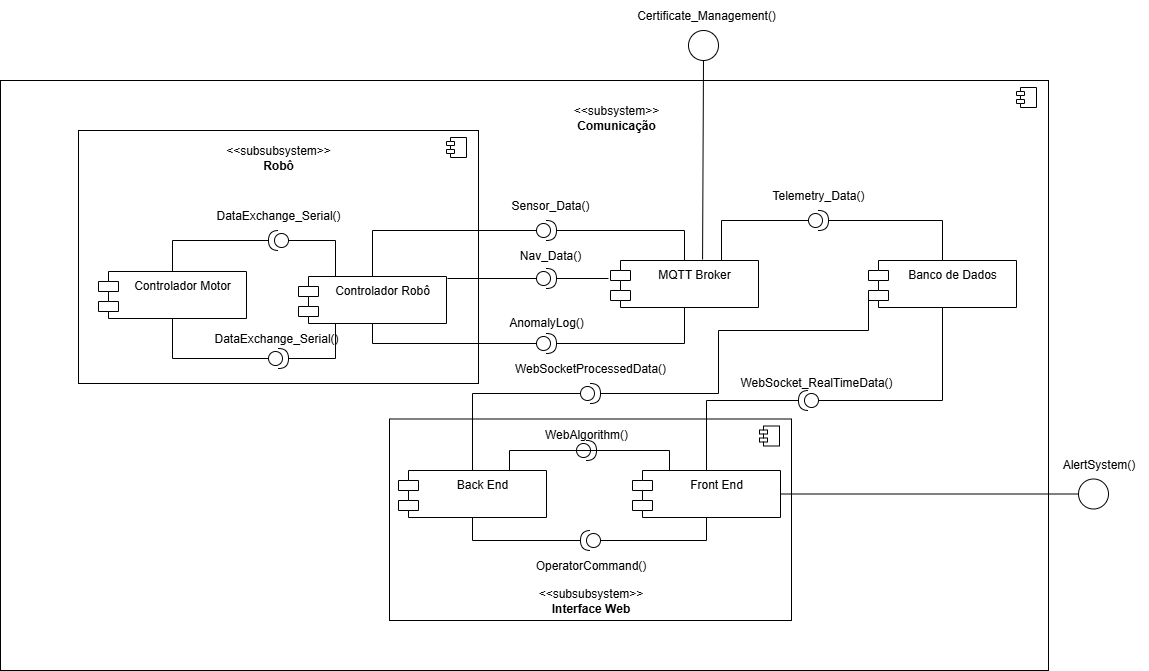

The diagram above was exported from draw.io. Its source (the exported page's mxGraphModel, read from the mxfile embedded in the PNG):
<mxGraphModel dx="1385" dy="746" grid="1" gridSize="10" guides="1" tooltips="1" connect="1" arrows="1" fold="1" page="1" pageScale="1" pageWidth="827" pageHeight="1169" math="0" shadow="0">
  <root>
    <mxCell id="0" />
    <mxCell id="1" parent="0" />
    <mxCell id="iMbIFL-uQb3zZ6uJrxUJ-1" value="" style="html=1;dropTarget=0;whiteSpace=wrap;" parent="1" vertex="1">
      <mxGeometry x="392" y="100" width="1048" height="590" as="geometry" />
    </mxCell>
    <mxCell id="iMbIFL-uQb3zZ6uJrxUJ-2" value="" style="shape=module;jettyWidth=8;jettyHeight=4;" parent="iMbIFL-uQb3zZ6uJrxUJ-1" vertex="1">
      <mxGeometry x="1" width="20" height="20" relative="1" as="geometry">
        <mxPoint x="-32" y="7" as="offset" />
      </mxGeometry>
    </mxCell>
    <mxCell id="iMbIFL-uQb3zZ6uJrxUJ-117" value="" style="html=1;dropTarget=0;whiteSpace=wrap;" parent="1" vertex="1">
      <mxGeometry x="781" y="438.5" width="402" height="201.5" as="geometry" />
    </mxCell>
    <mxCell id="iMbIFL-uQb3zZ6uJrxUJ-118" value="" style="shape=module;jettyWidth=8;jettyHeight=4;" parent="iMbIFL-uQb3zZ6uJrxUJ-117" vertex="1">
      <mxGeometry x="1" width="20" height="20" relative="1" as="geometry">
        <mxPoint x="-32" y="7" as="offset" />
      </mxGeometry>
    </mxCell>
    <mxCell id="iMbIFL-uQb3zZ6uJrxUJ-55" value="" style="html=1;dropTarget=0;whiteSpace=wrap;" parent="1" vertex="1">
      <mxGeometry x="470" y="150" width="400" height="253" as="geometry" />
    </mxCell>
    <mxCell id="iMbIFL-uQb3zZ6uJrxUJ-56" value="" style="shape=module;jettyWidth=8;jettyHeight=4;" parent="iMbIFL-uQb3zZ6uJrxUJ-55" vertex="1">
      <mxGeometry x="1" width="20" height="20" relative="1" as="geometry">
        <mxPoint x="-32" y="7" as="offset" />
      </mxGeometry>
    </mxCell>
    <mxCell id="iMbIFL-uQb3zZ6uJrxUJ-4" value="Controlador Motor" style="shape=module;align=left;spacingLeft=20;align=center;verticalAlign=top;whiteSpace=wrap;html=1;" parent="1" vertex="1">
      <mxGeometry x="490" y="291" width="148" height="47" as="geometry" />
    </mxCell>
    <mxCell id="iMbIFL-uQb3zZ6uJrxUJ-9" value="" style="ellipse;whiteSpace=wrap;html=1;verticalAlign=top;spacingLeft=20;" parent="1" vertex="1">
      <mxGeometry x="1080" y="50" width="30" height="30" as="geometry" />
    </mxCell>
    <mxCell id="iMbIFL-uQb3zZ6uJrxUJ-21" value="" style="shape=providedRequiredInterface;html=1;verticalLabelPosition=bottom;sketch=0;direction=east;" parent="1" vertex="1">
      <mxGeometry x="660" y="368" width="20" height="20" as="geometry" />
    </mxCell>
    <mxCell id="iMbIFL-uQb3zZ6uJrxUJ-28" value="" style="shape=providedRequiredInterface;html=1;verticalLabelPosition=bottom;sketch=0;direction=west;" parent="1" vertex="1">
      <mxGeometry x="660" y="250" width="20" height="20" as="geometry" />
    </mxCell>
    <mxCell id="iMbIFL-uQb3zZ6uJrxUJ-42" value="&amp;lt;&amp;lt;subsystem&amp;gt;&amp;gt;&lt;div&gt;&lt;b&gt;Comunicação&lt;/b&gt;&lt;/div&gt;" style="text;html=1;align=center;verticalAlign=middle;whiteSpace=wrap;rounded=0;" parent="1" vertex="1">
      <mxGeometry x="948" y="110" width="120" height="53" as="geometry" />
    </mxCell>
    <mxCell id="iMbIFL-uQb3zZ6uJrxUJ-57" value="Controlador Robô" style="shape=module;align=left;spacingLeft=20;align=center;verticalAlign=top;whiteSpace=wrap;html=1;" parent="1" vertex="1">
      <mxGeometry x="690" y="296" width="148" height="47" as="geometry" />
    </mxCell>
    <mxCell id="iMbIFL-uQb3zZ6uJrxUJ-63" value="MQTT Broker" style="shape=module;align=left;spacingLeft=20;align=center;verticalAlign=top;whiteSpace=wrap;html=1;" parent="1" vertex="1">
      <mxGeometry x="1002" y="280" width="148" height="47" as="geometry" />
    </mxCell>
    <mxCell id="iMbIFL-uQb3zZ6uJrxUJ-64" value="" style="shape=providedRequiredInterface;html=1;verticalLabelPosition=bottom;sketch=0;direction=east;" parent="1" vertex="1">
      <mxGeometry x="928" y="240" width="20" height="20" as="geometry" />
    </mxCell>
    <mxCell id="iMbIFL-uQb3zZ6uJrxUJ-65" value="" style="shape=providedRequiredInterface;html=1;verticalLabelPosition=bottom;sketch=0;direction=east;" parent="1" vertex="1">
      <mxGeometry x="928" y="288" width="20" height="20" as="geometry" />
    </mxCell>
    <mxCell id="iMbIFL-uQb3zZ6uJrxUJ-66" value="" style="shape=providedRequiredInterface;html=1;verticalLabelPosition=bottom;sketch=0;direction=east;" parent="1" vertex="1">
      <mxGeometry x="928" y="353" width="20" height="20" as="geometry" />
    </mxCell>
    <mxCell id="iMbIFL-uQb3zZ6uJrxUJ-67" value="" style="endArrow=none;html=1;rounded=0;entryX=0.5;entryY=0;entryDx=0;entryDy=0;exitX=0;exitY=0.5;exitDx=0;exitDy=0;exitPerimeter=0;" parent="1" source="iMbIFL-uQb3zZ6uJrxUJ-64" target="iMbIFL-uQb3zZ6uJrxUJ-57" edge="1">
      <mxGeometry width="50" height="50" relative="1" as="geometry">
        <mxPoint x="1000" y="480" as="sourcePoint" />
        <mxPoint x="1050" y="430" as="targetPoint" />
        <Array as="points">
          <mxPoint x="764" y="250" />
        </Array>
      </mxGeometry>
    </mxCell>
    <mxCell id="iMbIFL-uQb3zZ6uJrxUJ-68" value="" style="endArrow=none;html=1;rounded=0;entryX=1;entryY=0.5;entryDx=0;entryDy=0;entryPerimeter=0;exitX=0.5;exitY=0;exitDx=0;exitDy=0;" parent="1" source="iMbIFL-uQb3zZ6uJrxUJ-63" target="iMbIFL-uQb3zZ6uJrxUJ-64" edge="1">
      <mxGeometry width="50" height="50" relative="1" as="geometry">
        <mxPoint x="1000" y="480" as="sourcePoint" />
        <mxPoint x="1050" y="430" as="targetPoint" />
        <Array as="points">
          <mxPoint x="1076" y="250" />
        </Array>
      </mxGeometry>
    </mxCell>
    <mxCell id="iMbIFL-uQb3zZ6uJrxUJ-69" value="" style="endArrow=none;html=1;rounded=0;exitX=0;exitY=0.5;exitDx=0;exitDy=0;exitPerimeter=0;" parent="1" source="iMbIFL-uQb3zZ6uJrxUJ-65" edge="1">
      <mxGeometry width="50" height="50" relative="1" as="geometry">
        <mxPoint x="1000" y="470" as="sourcePoint" />
        <mxPoint x="839" y="298" as="targetPoint" />
      </mxGeometry>
    </mxCell>
    <mxCell id="iMbIFL-uQb3zZ6uJrxUJ-70" value="" style="endArrow=none;html=1;rounded=0;exitX=1;exitY=0.5;exitDx=0;exitDy=0;exitPerimeter=0;" parent="1" source="iMbIFL-uQb3zZ6uJrxUJ-65" edge="1">
      <mxGeometry width="50" height="50" relative="1" as="geometry">
        <mxPoint x="1000" y="470" as="sourcePoint" />
        <mxPoint x="1000" y="298" as="targetPoint" />
      </mxGeometry>
    </mxCell>
    <mxCell id="iMbIFL-uQb3zZ6uJrxUJ-71" value="" style="endArrow=none;html=1;rounded=0;entryX=0.5;entryY=1;entryDx=0;entryDy=0;exitX=0;exitY=0.5;exitDx=0;exitDy=0;exitPerimeter=0;" parent="1" source="iMbIFL-uQb3zZ6uJrxUJ-66" target="iMbIFL-uQb3zZ6uJrxUJ-57" edge="1">
      <mxGeometry width="50" height="50" relative="1" as="geometry">
        <mxPoint x="1000" y="470" as="sourcePoint" />
        <mxPoint x="1050" y="420" as="targetPoint" />
        <Array as="points">
          <mxPoint x="764" y="363" />
        </Array>
      </mxGeometry>
    </mxCell>
    <mxCell id="iMbIFL-uQb3zZ6uJrxUJ-72" value="" style="endArrow=none;html=1;rounded=0;entryX=1;entryY=0.5;entryDx=0;entryDy=0;entryPerimeter=0;exitX=0.5;exitY=1;exitDx=0;exitDy=0;" parent="1" source="iMbIFL-uQb3zZ6uJrxUJ-63" target="iMbIFL-uQb3zZ6uJrxUJ-66" edge="1">
      <mxGeometry width="50" height="50" relative="1" as="geometry">
        <mxPoint x="1000" y="470" as="sourcePoint" />
        <mxPoint x="1050" y="420" as="targetPoint" />
        <Array as="points">
          <mxPoint x="1076" y="363" />
        </Array>
      </mxGeometry>
    </mxCell>
    <mxCell id="iMbIFL-uQb3zZ6uJrxUJ-73" value="Sensor_Data()" style="text;html=1;align=center;verticalAlign=middle;whiteSpace=wrap;rounded=0;" parent="1" vertex="1">
      <mxGeometry x="912" y="210" width="60" height="30" as="geometry" />
    </mxCell>
    <mxCell id="iMbIFL-uQb3zZ6uJrxUJ-74" value="AnomalyLog()" style="text;html=1;align=center;verticalAlign=middle;whiteSpace=wrap;rounded=0;" parent="1" vertex="1">
      <mxGeometry x="908" y="327" width="60" height="30" as="geometry" />
    </mxCell>
    <mxCell id="iMbIFL-uQb3zZ6uJrxUJ-75" value="Nav_Data()" style="text;html=1;align=center;verticalAlign=middle;whiteSpace=wrap;rounded=0;" parent="1" vertex="1">
      <mxGeometry x="912" y="260" width="60" height="30" as="geometry" />
    </mxCell>
    <mxCell id="iMbIFL-uQb3zZ6uJrxUJ-76" value="" style="endArrow=none;html=1;rounded=0;exitX=0;exitY=0.5;exitDx=0;exitDy=0;exitPerimeter=0;entryX=0.25;entryY=0;entryDx=0;entryDy=0;" parent="1" source="iMbIFL-uQb3zZ6uJrxUJ-28" target="iMbIFL-uQb3zZ6uJrxUJ-57" edge="1">
      <mxGeometry width="50" height="50" relative="1" as="geometry">
        <mxPoint x="1000" y="470" as="sourcePoint" />
        <mxPoint x="1050" y="420" as="targetPoint" />
        <Array as="points">
          <mxPoint x="727" y="260" />
        </Array>
      </mxGeometry>
    </mxCell>
    <mxCell id="iMbIFL-uQb3zZ6uJrxUJ-77" value="" style="endArrow=none;html=1;rounded=0;exitX=0.5;exitY=0;exitDx=0;exitDy=0;entryX=1;entryY=0.5;entryDx=0;entryDy=0;entryPerimeter=0;" parent="1" source="iMbIFL-uQb3zZ6uJrxUJ-4" target="iMbIFL-uQb3zZ6uJrxUJ-28" edge="1">
      <mxGeometry width="50" height="50" relative="1" as="geometry">
        <mxPoint x="840" y="540" as="sourcePoint" />
        <mxPoint x="887" y="576" as="targetPoint" />
        <Array as="points">
          <mxPoint x="564" y="260" />
        </Array>
      </mxGeometry>
    </mxCell>
    <mxCell id="iMbIFL-uQb3zZ6uJrxUJ-78" value="" style="endArrow=none;html=1;rounded=0;exitX=0.5;exitY=1;exitDx=0;exitDy=0;entryX=0;entryY=0.5;entryDx=0;entryDy=0;entryPerimeter=0;" parent="1" source="iMbIFL-uQb3zZ6uJrxUJ-4" target="iMbIFL-uQb3zZ6uJrxUJ-21" edge="1">
      <mxGeometry width="50" height="50" relative="1" as="geometry">
        <mxPoint x="1000" y="470" as="sourcePoint" />
        <mxPoint x="1050" y="420" as="targetPoint" />
        <Array as="points">
          <mxPoint x="564" y="378" />
        </Array>
      </mxGeometry>
    </mxCell>
    <mxCell id="iMbIFL-uQb3zZ6uJrxUJ-79" value="" style="endArrow=none;html=1;rounded=0;exitX=1;exitY=0.5;exitDx=0;exitDy=0;exitPerimeter=0;entryX=0.25;entryY=1;entryDx=0;entryDy=0;" parent="1" source="iMbIFL-uQb3zZ6uJrxUJ-21" target="iMbIFL-uQb3zZ6uJrxUJ-57" edge="1">
      <mxGeometry width="50" height="50" relative="1" as="geometry">
        <mxPoint x="1000" y="470" as="sourcePoint" />
        <mxPoint x="1050" y="420" as="targetPoint" />
        <Array as="points">
          <mxPoint x="727" y="378" />
        </Array>
      </mxGeometry>
    </mxCell>
    <mxCell id="iMbIFL-uQb3zZ6uJrxUJ-80" value="DataExchange_Serial()" style="text;html=1;align=center;verticalAlign=middle;whiteSpace=wrap;rounded=0;" parent="1" vertex="1">
      <mxGeometry x="640" y="220" width="60" height="30" as="geometry" />
    </mxCell>
    <mxCell id="iMbIFL-uQb3zZ6uJrxUJ-81" value="DataExchange_Serial()" style="text;html=1;align=center;verticalAlign=middle;whiteSpace=wrap;rounded=0;" parent="1" vertex="1">
      <mxGeometry x="638" y="343" width="60" height="30" as="geometry" />
    </mxCell>
    <mxCell id="iMbIFL-uQb3zZ6uJrxUJ-82" value="&amp;lt;&amp;lt;subsubsystem&amp;gt;&amp;gt;&lt;div&gt;&lt;b&gt;Robô&lt;/b&gt;&lt;/div&gt;" style="text;html=1;align=center;verticalAlign=middle;whiteSpace=wrap;rounded=0;" parent="1" vertex="1">
      <mxGeometry x="610" y="150" width="120" height="53" as="geometry" />
    </mxCell>
    <mxCell id="iMbIFL-uQb3zZ6uJrxUJ-83" value="Banco de Dados" style="shape=module;align=left;spacingLeft=20;align=center;verticalAlign=top;whiteSpace=wrap;html=1;" parent="1" vertex="1">
      <mxGeometry x="1260" y="280" width="148" height="47" as="geometry" />
    </mxCell>
    <mxCell id="iMbIFL-uQb3zZ6uJrxUJ-85" value="" style="shape=providedRequiredInterface;html=1;verticalLabelPosition=bottom;sketch=0;direction=east;" parent="1" vertex="1">
      <mxGeometry x="1200" y="230" width="20" height="20" as="geometry" />
    </mxCell>
    <mxCell id="iMbIFL-uQb3zZ6uJrxUJ-86" value="Telemetry_Data()" style="text;html=1;align=center;verticalAlign=middle;whiteSpace=wrap;rounded=0;" parent="1" vertex="1">
      <mxGeometry x="1180" y="200" width="60" height="30" as="geometry" />
    </mxCell>
    <mxCell id="iMbIFL-uQb3zZ6uJrxUJ-87" value="" style="endArrow=none;html=1;rounded=0;exitX=0.75;exitY=0;exitDx=0;exitDy=0;entryX=0;entryY=0.5;entryDx=0;entryDy=0;entryPerimeter=0;" parent="1" source="iMbIFL-uQb3zZ6uJrxUJ-63" target="iMbIFL-uQb3zZ6uJrxUJ-85" edge="1">
      <mxGeometry width="50" height="50" relative="1" as="geometry">
        <mxPoint x="1000" y="470" as="sourcePoint" />
        <mxPoint x="1050" y="420" as="targetPoint" />
        <Array as="points">
          <mxPoint x="1113" y="240" />
        </Array>
      </mxGeometry>
    </mxCell>
    <mxCell id="iMbIFL-uQb3zZ6uJrxUJ-88" value="" style="endArrow=none;html=1;rounded=0;entryX=1;entryY=0.5;entryDx=0;entryDy=0;entryPerimeter=0;exitX=0.5;exitY=0;exitDx=0;exitDy=0;" parent="1" source="iMbIFL-uQb3zZ6uJrxUJ-83" target="iMbIFL-uQb3zZ6uJrxUJ-85" edge="1">
      <mxGeometry width="50" height="50" relative="1" as="geometry">
        <mxPoint x="1000" y="470" as="sourcePoint" />
        <mxPoint x="1050" y="420" as="targetPoint" />
        <Array as="points">
          <mxPoint x="1334" y="240" />
        </Array>
      </mxGeometry>
    </mxCell>
    <mxCell id="iMbIFL-uQb3zZ6uJrxUJ-89" value="" style="endArrow=none;html=1;rounded=0;entryX=0.5;entryY=1;entryDx=0;entryDy=0;exitX=0.622;exitY=-0.021;exitDx=0;exitDy=0;exitPerimeter=0;" parent="1" source="iMbIFL-uQb3zZ6uJrxUJ-63" target="iMbIFL-uQb3zZ6uJrxUJ-9" edge="1">
      <mxGeometry width="50" height="50" relative="1" as="geometry">
        <mxPoint x="1000" y="390" as="sourcePoint" />
        <mxPoint x="1050" y="340" as="targetPoint" />
      </mxGeometry>
    </mxCell>
    <mxCell id="iMbIFL-uQb3zZ6uJrxUJ-90" value="Certificate_Management()" style="text;html=1;align=center;verticalAlign=middle;whiteSpace=wrap;rounded=0;" parent="1" vertex="1">
      <mxGeometry x="1068" y="20" width="60" height="30" as="geometry" />
    </mxCell>
    <mxCell id="iMbIFL-uQb3zZ6uJrxUJ-91" value="Front End" style="shape=module;align=left;spacingLeft=20;align=center;verticalAlign=top;whiteSpace=wrap;html=1;" parent="1" vertex="1">
      <mxGeometry x="1024" y="490" width="148" height="47" as="geometry" />
    </mxCell>
    <mxCell id="iMbIFL-uQb3zZ6uJrxUJ-92" value="Back End" style="shape=module;align=left;spacingLeft=20;align=center;verticalAlign=top;whiteSpace=wrap;html=1;" parent="1" vertex="1">
      <mxGeometry x="790" y="490" width="148" height="47" as="geometry" />
    </mxCell>
    <mxCell id="iMbIFL-uQb3zZ6uJrxUJ-93" value="" style="shape=providedRequiredInterface;html=1;verticalLabelPosition=bottom;sketch=0;direction=west;" parent="1" vertex="1">
      <mxGeometry x="1190" y="410" width="20" height="20" as="geometry" />
    </mxCell>
    <mxCell id="iMbIFL-uQb3zZ6uJrxUJ-94" value="" style="endArrow=none;html=1;rounded=0;entryX=0.5;entryY=1;entryDx=0;entryDy=0;exitX=0;exitY=0.5;exitDx=0;exitDy=0;exitPerimeter=0;" parent="1" source="iMbIFL-uQb3zZ6uJrxUJ-93" target="iMbIFL-uQb3zZ6uJrxUJ-83" edge="1">
      <mxGeometry width="50" height="50" relative="1" as="geometry">
        <mxPoint x="1000" y="540" as="sourcePoint" />
        <mxPoint x="1050" y="490" as="targetPoint" />
        <Array as="points">
          <mxPoint x="1334" y="420" />
        </Array>
      </mxGeometry>
    </mxCell>
    <mxCell id="iMbIFL-uQb3zZ6uJrxUJ-95" value="" style="endArrow=none;html=1;rounded=0;entryX=1;entryY=0.5;entryDx=0;entryDy=0;entryPerimeter=0;exitX=0.5;exitY=0;exitDx=0;exitDy=0;" parent="1" source="iMbIFL-uQb3zZ6uJrxUJ-91" target="iMbIFL-uQb3zZ6uJrxUJ-93" edge="1">
      <mxGeometry width="50" height="50" relative="1" as="geometry">
        <mxPoint x="1000" y="540" as="sourcePoint" />
        <mxPoint x="1050" y="490" as="targetPoint" />
        <Array as="points">
          <mxPoint x="1098" y="420" />
        </Array>
      </mxGeometry>
    </mxCell>
    <mxCell id="iMbIFL-uQb3zZ6uJrxUJ-96" value="&lt;div style=&quot;text-align: center;&quot;&gt;&lt;span style=&quot;background-color: transparent; color: light-dark(rgb(0, 0, 0), rgb(255, 255, 255));&quot;&gt;WebSocket_RealTimeData()&lt;/span&gt;&lt;/div&gt;" style="text;whiteSpace=wrap;html=1;" parent="1" vertex="1">
      <mxGeometry x="1130" y="388" width="130" height="22" as="geometry" />
    </mxCell>
    <mxCell id="iMbIFL-uQb3zZ6uJrxUJ-97" value="" style="shape=providedRequiredInterface;html=1;verticalLabelPosition=bottom;sketch=0;direction=east;" parent="1" vertex="1">
      <mxGeometry x="972" y="403" width="20" height="20" as="geometry" />
    </mxCell>
    <mxCell id="iMbIFL-uQb3zZ6uJrxUJ-102" value="" style="endArrow=none;html=1;rounded=0;exitX=0.5;exitY=0;exitDx=0;exitDy=0;entryX=0;entryY=0.5;entryDx=0;entryDy=0;entryPerimeter=0;" parent="1" source="iMbIFL-uQb3zZ6uJrxUJ-92" target="iMbIFL-uQb3zZ6uJrxUJ-97" edge="1">
      <mxGeometry width="50" height="50" relative="1" as="geometry">
        <mxPoint x="1000" y="540" as="sourcePoint" />
        <mxPoint x="960" y="430" as="targetPoint" />
        <Array as="points">
          <mxPoint x="864" y="413" />
        </Array>
      </mxGeometry>
    </mxCell>
    <mxCell id="iMbIFL-uQb3zZ6uJrxUJ-103" value="" style="endArrow=none;html=1;rounded=0;entryX=0;entryY=0;entryDx=0;entryDy=35;entryPerimeter=0;exitX=1;exitY=0.5;exitDx=0;exitDy=0;exitPerimeter=0;" parent="1" source="iMbIFL-uQb3zZ6uJrxUJ-97" target="iMbIFL-uQb3zZ6uJrxUJ-83" edge="1">
      <mxGeometry width="50" height="50" relative="1" as="geometry">
        <mxPoint x="1024.0000000000002" y="399.5" as="sourcePoint" />
        <mxPoint x="1311.9999999999998" y="284.5" as="targetPoint" />
        <Array as="points">
          <mxPoint x="1110" y="413" />
          <mxPoint x="1110" y="350" />
          <mxPoint x="1260" y="350" />
        </Array>
      </mxGeometry>
    </mxCell>
    <mxCell id="iMbIFL-uQb3zZ6uJrxUJ-104" value="WebSocketProcessedData()" style="text;html=1;align=center;verticalAlign=middle;whiteSpace=wrap;rounded=0;" parent="1" vertex="1">
      <mxGeometry x="952" y="373" width="60" height="30" as="geometry" />
    </mxCell>
    <mxCell id="iMbIFL-uQb3zZ6uJrxUJ-105" value="" style="shape=providedRequiredInterface;html=1;verticalLabelPosition=bottom;sketch=0;direction=west;" parent="1" vertex="1">
      <mxGeometry x="972" y="550" width="20" height="20" as="geometry" />
    </mxCell>
    <mxCell id="iMbIFL-uQb3zZ6uJrxUJ-106" value="" style="endArrow=none;html=1;rounded=0;entryX=0.5;entryY=1;entryDx=0;entryDy=0;exitX=0;exitY=0.5;exitDx=0;exitDy=0;exitPerimeter=0;" parent="1" source="iMbIFL-uQb3zZ6uJrxUJ-105" target="iMbIFL-uQb3zZ6uJrxUJ-91" edge="1">
      <mxGeometry width="50" height="50" relative="1" as="geometry">
        <mxPoint x="1000" y="540" as="sourcePoint" />
        <mxPoint x="1050" y="490" as="targetPoint" />
        <Array as="points">
          <mxPoint x="1098" y="560" />
        </Array>
      </mxGeometry>
    </mxCell>
    <mxCell id="iMbIFL-uQb3zZ6uJrxUJ-107" value="" style="endArrow=none;html=1;rounded=0;exitX=1;exitY=0.5;exitDx=0;exitDy=0;exitPerimeter=0;entryX=0.5;entryY=1;entryDx=0;entryDy=0;" parent="1" source="iMbIFL-uQb3zZ6uJrxUJ-105" target="iMbIFL-uQb3zZ6uJrxUJ-92" edge="1">
      <mxGeometry width="50" height="50" relative="1" as="geometry">
        <mxPoint x="1000" y="540" as="sourcePoint" />
        <mxPoint x="1050" y="490" as="targetPoint" />
        <Array as="points">
          <mxPoint x="864" y="560" />
        </Array>
      </mxGeometry>
    </mxCell>
    <mxCell id="iMbIFL-uQb3zZ6uJrxUJ-108" value="OperatorCommand()" style="text;html=1;align=center;verticalAlign=middle;resizable=0;points=[];autosize=1;strokeColor=none;fillColor=none;" parent="1" vertex="1">
      <mxGeometry x="917" y="570" width="130" height="30" as="geometry" />
    </mxCell>
    <mxCell id="iMbIFL-uQb3zZ6uJrxUJ-110" value="" style="ellipse;whiteSpace=wrap;html=1;verticalAlign=top;spacingLeft=20;" parent="1" vertex="1">
      <mxGeometry x="1470" y="498.5" width="30" height="30" as="geometry" />
    </mxCell>
    <mxCell id="iMbIFL-uQb3zZ6uJrxUJ-111" value="" style="endArrow=none;html=1;rounded=0;entryX=0;entryY=0.5;entryDx=0;entryDy=0;exitX=1;exitY=0.5;exitDx=0;exitDy=0;" parent="1" source="iMbIFL-uQb3zZ6uJrxUJ-91" target="iMbIFL-uQb3zZ6uJrxUJ-110" edge="1">
      <mxGeometry width="50" height="50" relative="1" as="geometry">
        <mxPoint x="720" y="440" as="sourcePoint" />
        <mxPoint x="770" y="390" as="targetPoint" />
      </mxGeometry>
    </mxCell>
    <mxCell id="iMbIFL-uQb3zZ6uJrxUJ-112" value="AlertSystem()" style="text;html=1;align=center;verticalAlign=middle;resizable=0;points=[];autosize=1;strokeColor=none;fillColor=none;" parent="1" vertex="1">
      <mxGeometry x="1440" y="468.5" width="100" height="30" as="geometry" />
    </mxCell>
    <mxCell id="iMbIFL-uQb3zZ6uJrxUJ-113" value="" style="shape=providedRequiredInterface;html=1;verticalLabelPosition=bottom;sketch=0;direction=east;" parent="1" vertex="1">
      <mxGeometry x="968" y="460" width="20" height="20" as="geometry" />
    </mxCell>
    <mxCell id="iMbIFL-uQb3zZ6uJrxUJ-114" value="" style="endArrow=none;html=1;rounded=0;exitX=0.75;exitY=0;exitDx=0;exitDy=0;entryX=1;entryY=0.5;entryDx=0;entryDy=0;entryPerimeter=0;" parent="1" source="iMbIFL-uQb3zZ6uJrxUJ-92" target="iMbIFL-uQb3zZ6uJrxUJ-113" edge="1">
      <mxGeometry width="50" height="50" relative="1" as="geometry">
        <mxPoint x="880" y="450" as="sourcePoint" />
        <mxPoint x="930" y="400" as="targetPoint" />
        <Array as="points">
          <mxPoint x="901" y="470" />
        </Array>
      </mxGeometry>
    </mxCell>
    <mxCell id="iMbIFL-uQb3zZ6uJrxUJ-115" value="" style="endArrow=none;html=1;rounded=0;entryX=0;entryY=0.5;entryDx=0;entryDy=0;entryPerimeter=0;exitX=0.25;exitY=0;exitDx=0;exitDy=0;" parent="1" source="iMbIFL-uQb3zZ6uJrxUJ-91" target="iMbIFL-uQb3zZ6uJrxUJ-113" edge="1">
      <mxGeometry width="50" height="50" relative="1" as="geometry">
        <mxPoint x="880" y="450" as="sourcePoint" />
        <mxPoint x="930" y="400" as="targetPoint" />
        <Array as="points">
          <mxPoint x="1061" y="470" />
        </Array>
      </mxGeometry>
    </mxCell>
    <mxCell id="iMbIFL-uQb3zZ6uJrxUJ-116" value="WebAlgorithm()" style="text;html=1;align=center;verticalAlign=middle;whiteSpace=wrap;rounded=0;" parent="1" vertex="1">
      <mxGeometry x="948" y="438.5" width="60" height="30" as="geometry" />
    </mxCell>
    <mxCell id="iMbIFL-uQb3zZ6uJrxUJ-119" value="&amp;lt;&amp;lt;subsubsystem&amp;gt;&amp;gt;&lt;div&gt;&lt;b&gt;Interface Web&lt;/b&gt;&lt;/div&gt;" style="text;html=1;align=center;verticalAlign=middle;resizable=0;points=[];autosize=1;strokeColor=none;fillColor=none;" parent="1" vertex="1">
      <mxGeometry x="917" y="600" width="130" height="40" as="geometry" />
    </mxCell>
  </root>
</mxGraphModel>